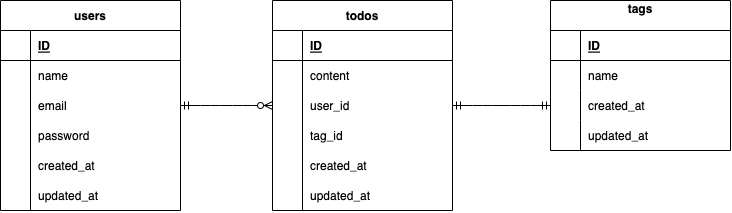

The diagram above was exported from draw.io. Its source (the exported page's mxGraphModel, read from the mxfile embedded in the PNG):
<mxGraphModel dx="1148" dy="682" grid="1" gridSize="10" guides="1" tooltips="1" connect="1" arrows="1" fold="1" page="1" pageScale="1" pageWidth="1169" pageHeight="827" math="0" shadow="0">
  <root>
    <mxCell id="0" />
    <mxCell id="1" parent="0" />
    <mxCell id="2" value="users" style="shape=table;startSize=30;container=1;collapsible=1;childLayout=tableLayout;fixedRows=1;rowLines=0;fontStyle=1;align=center;resizeLast=1;" vertex="1" parent="1">
      <mxGeometry x="230" y="309" width="180" height="210" as="geometry" />
    </mxCell>
    <mxCell id="3" value="" style="shape=partialRectangle;collapsible=0;dropTarget=0;pointerEvents=0;fillColor=none;top=0;left=0;bottom=1;right=0;points=[[0,0.5],[1,0.5]];portConstraint=eastwest;" vertex="1" parent="2">
      <mxGeometry y="30" width="180" height="30" as="geometry" />
    </mxCell>
    <mxCell id="4" value="" style="shape=partialRectangle;connectable=0;fillColor=none;top=0;left=0;bottom=0;right=0;fontStyle=1;overflow=hidden;" vertex="1" parent="3">
      <mxGeometry width="30" height="30" as="geometry">
        <mxRectangle width="30" height="30" as="alternateBounds" />
      </mxGeometry>
    </mxCell>
    <mxCell id="5" value="ID" style="shape=partialRectangle;connectable=0;fillColor=none;top=0;left=0;bottom=0;right=0;align=left;spacingLeft=6;fontStyle=5;overflow=hidden;" vertex="1" parent="3">
      <mxGeometry x="30" width="150" height="30" as="geometry">
        <mxRectangle width="150" height="30" as="alternateBounds" />
      </mxGeometry>
    </mxCell>
    <mxCell id="6" value="" style="shape=partialRectangle;collapsible=0;dropTarget=0;pointerEvents=0;fillColor=none;top=0;left=0;bottom=0;right=0;points=[[0,0.5],[1,0.5]];portConstraint=eastwest;" vertex="1" parent="2">
      <mxGeometry y="60" width="180" height="30" as="geometry" />
    </mxCell>
    <mxCell id="7" value="" style="shape=partialRectangle;connectable=0;fillColor=none;top=0;left=0;bottom=0;right=0;editable=1;overflow=hidden;" vertex="1" parent="6">
      <mxGeometry width="30" height="30" as="geometry">
        <mxRectangle width="30" height="30" as="alternateBounds" />
      </mxGeometry>
    </mxCell>
    <mxCell id="8" value="name" style="shape=partialRectangle;connectable=0;fillColor=none;top=0;left=0;bottom=0;right=0;align=left;spacingLeft=6;overflow=hidden;" vertex="1" parent="6">
      <mxGeometry x="30" width="150" height="30" as="geometry">
        <mxRectangle width="150" height="30" as="alternateBounds" />
      </mxGeometry>
    </mxCell>
    <mxCell id="9" value="" style="shape=partialRectangle;collapsible=0;dropTarget=0;pointerEvents=0;fillColor=none;top=0;left=0;bottom=0;right=0;points=[[0,0.5],[1,0.5]];portConstraint=eastwest;" vertex="1" parent="2">
      <mxGeometry y="90" width="180" height="30" as="geometry" />
    </mxCell>
    <mxCell id="10" value="" style="shape=partialRectangle;connectable=0;fillColor=none;top=0;left=0;bottom=0;right=0;editable=1;overflow=hidden;" vertex="1" parent="9">
      <mxGeometry width="30" height="30" as="geometry">
        <mxRectangle width="30" height="30" as="alternateBounds" />
      </mxGeometry>
    </mxCell>
    <mxCell id="11" value="email" style="shape=partialRectangle;connectable=0;fillColor=none;top=0;left=0;bottom=0;right=0;align=left;spacingLeft=6;overflow=hidden;" vertex="1" parent="9">
      <mxGeometry x="30" width="150" height="30" as="geometry">
        <mxRectangle width="150" height="30" as="alternateBounds" />
      </mxGeometry>
    </mxCell>
    <mxCell id="12" value="" style="shape=partialRectangle;collapsible=0;dropTarget=0;pointerEvents=0;fillColor=none;top=0;left=0;bottom=0;right=0;points=[[0,0.5],[1,0.5]];portConstraint=eastwest;" vertex="1" parent="2">
      <mxGeometry y="120" width="180" height="30" as="geometry" />
    </mxCell>
    <mxCell id="13" value="" style="shape=partialRectangle;connectable=0;fillColor=none;top=0;left=0;bottom=0;right=0;editable=1;overflow=hidden;" vertex="1" parent="12">
      <mxGeometry width="30" height="30" as="geometry">
        <mxRectangle width="30" height="30" as="alternateBounds" />
      </mxGeometry>
    </mxCell>
    <mxCell id="14" value="password" style="shape=partialRectangle;connectable=0;fillColor=none;top=0;left=0;bottom=0;right=0;align=left;spacingLeft=6;overflow=hidden;" vertex="1" parent="12">
      <mxGeometry x="30" width="150" height="30" as="geometry">
        <mxRectangle width="150" height="30" as="alternateBounds" />
      </mxGeometry>
    </mxCell>
    <mxCell id="31" value="" style="shape=partialRectangle;collapsible=0;dropTarget=0;pointerEvents=0;fillColor=none;top=0;left=0;bottom=0;right=0;points=[[0,0.5],[1,0.5]];portConstraint=eastwest;" vertex="1" parent="1">
      <mxGeometry x="230" y="459" width="180" height="30" as="geometry" />
    </mxCell>
    <mxCell id="32" value="" style="shape=partialRectangle;connectable=0;fillColor=none;top=0;left=0;bottom=0;right=0;editable=1;overflow=hidden;" vertex="1" parent="31">
      <mxGeometry width="30" height="30" as="geometry">
        <mxRectangle width="30" height="30" as="alternateBounds" />
      </mxGeometry>
    </mxCell>
    <mxCell id="33" value="created_at" style="shape=partialRectangle;connectable=0;fillColor=none;top=0;left=0;bottom=0;right=0;align=left;spacingLeft=6;overflow=hidden;" vertex="1" parent="31">
      <mxGeometry x="30" width="150" height="30" as="geometry">
        <mxRectangle width="150" height="30" as="alternateBounds" />
      </mxGeometry>
    </mxCell>
    <mxCell id="34" value="updated_at" style="shape=partialRectangle;connectable=0;fillColor=none;top=0;left=0;bottom=0;right=0;align=left;spacingLeft=6;overflow=hidden;strokeWidth=2;perimeterSpacing=4;" vertex="1" parent="1">
      <mxGeometry x="260" y="489" width="150" height="30" as="geometry">
        <mxRectangle width="150" height="30" as="alternateBounds" />
      </mxGeometry>
    </mxCell>
    <mxCell id="36" value="" style="shape=partialRectangle;connectable=0;top=0;left=0;bottom=0;right=0;editable=1;overflow=hidden;fillColor=none;perimeterSpacing=5;" vertex="1" parent="1">
      <mxGeometry x="230" y="459" width="30" height="30" as="geometry">
        <mxRectangle width="30" height="30" as="alternateBounds" />
      </mxGeometry>
    </mxCell>
    <mxCell id="38" value="" style="endArrow=none;html=1;rounded=0;fontFamily=Helvetica;fontSize=12;fontColor=default;" edge="1" parent="1">
      <mxGeometry relative="1" as="geometry">
        <mxPoint x="260" y="369" as="sourcePoint" />
        <mxPoint x="260" y="519" as="targetPoint" />
      </mxGeometry>
    </mxCell>
    <mxCell id="39" value="todos" style="shape=table;startSize=30;container=1;collapsible=1;childLayout=tableLayout;fixedRows=1;rowLines=0;fontStyle=1;align=center;resizeLast=1;" vertex="1" parent="1">
      <mxGeometry x="502" y="309" width="180" height="210" as="geometry" />
    </mxCell>
    <mxCell id="40" value="" style="shape=partialRectangle;collapsible=0;dropTarget=0;pointerEvents=0;fillColor=none;top=0;left=0;bottom=1;right=0;points=[[0,0.5],[1,0.5]];portConstraint=eastwest;" vertex="1" parent="39">
      <mxGeometry y="30" width="180" height="30" as="geometry" />
    </mxCell>
    <mxCell id="41" value="" style="shape=partialRectangle;connectable=0;fillColor=none;top=0;left=0;bottom=0;right=0;fontStyle=1;overflow=hidden;" vertex="1" parent="40">
      <mxGeometry width="30" height="30" as="geometry">
        <mxRectangle width="30" height="30" as="alternateBounds" />
      </mxGeometry>
    </mxCell>
    <mxCell id="42" value="ID" style="shape=partialRectangle;connectable=0;fillColor=none;top=0;left=0;bottom=0;right=0;align=left;spacingLeft=6;fontStyle=5;overflow=hidden;" vertex="1" parent="40">
      <mxGeometry x="30" width="150" height="30" as="geometry">
        <mxRectangle width="150" height="30" as="alternateBounds" />
      </mxGeometry>
    </mxCell>
    <mxCell id="43" value="" style="shape=partialRectangle;collapsible=0;dropTarget=0;pointerEvents=0;fillColor=none;top=0;left=0;bottom=0;right=0;points=[[0,0.5],[1,0.5]];portConstraint=eastwest;" vertex="1" parent="39">
      <mxGeometry y="60" width="180" height="30" as="geometry" />
    </mxCell>
    <mxCell id="44" value="" style="shape=partialRectangle;connectable=0;fillColor=none;top=0;left=0;bottom=0;right=0;editable=1;overflow=hidden;" vertex="1" parent="43">
      <mxGeometry width="30" height="30" as="geometry">
        <mxRectangle width="30" height="30" as="alternateBounds" />
      </mxGeometry>
    </mxCell>
    <mxCell id="45" value="content" style="shape=partialRectangle;connectable=0;fillColor=none;top=0;left=0;bottom=0;right=0;align=left;spacingLeft=6;overflow=hidden;" vertex="1" parent="43">
      <mxGeometry x="30" width="150" height="30" as="geometry">
        <mxRectangle width="150" height="30" as="alternateBounds" />
      </mxGeometry>
    </mxCell>
    <mxCell id="46" value="" style="shape=partialRectangle;collapsible=0;dropTarget=0;pointerEvents=0;fillColor=none;top=0;left=0;bottom=0;right=0;points=[[0,0.5],[1,0.5]];portConstraint=eastwest;" vertex="1" parent="39">
      <mxGeometry y="90" width="180" height="30" as="geometry" />
    </mxCell>
    <mxCell id="47" value="" style="shape=partialRectangle;connectable=0;fillColor=none;top=0;left=0;bottom=0;right=0;editable=1;overflow=hidden;" vertex="1" parent="46">
      <mxGeometry width="30" height="30" as="geometry">
        <mxRectangle width="30" height="30" as="alternateBounds" />
      </mxGeometry>
    </mxCell>
    <mxCell id="48" value="user_id" style="shape=partialRectangle;connectable=0;fillColor=none;top=0;left=0;bottom=0;right=0;align=left;spacingLeft=6;overflow=hidden;" vertex="1" parent="46">
      <mxGeometry x="30" width="150" height="30" as="geometry">
        <mxRectangle width="150" height="30" as="alternateBounds" />
      </mxGeometry>
    </mxCell>
    <mxCell id="49" value="" style="shape=partialRectangle;collapsible=0;dropTarget=0;pointerEvents=0;fillColor=none;top=0;left=0;bottom=0;right=0;points=[[0,0.5],[1,0.5]];portConstraint=eastwest;" vertex="1" parent="39">
      <mxGeometry y="120" width="180" height="30" as="geometry" />
    </mxCell>
    <mxCell id="50" value="" style="shape=partialRectangle;connectable=0;fillColor=none;top=0;left=0;bottom=0;right=0;editable=1;overflow=hidden;" vertex="1" parent="49">
      <mxGeometry width="30" height="30" as="geometry">
        <mxRectangle width="30" height="30" as="alternateBounds" />
      </mxGeometry>
    </mxCell>
    <mxCell id="51" value="tag_id" style="shape=partialRectangle;connectable=0;fillColor=none;top=0;left=0;bottom=0;right=0;align=left;spacingLeft=6;overflow=hidden;" vertex="1" parent="49">
      <mxGeometry x="30" width="150" height="30" as="geometry">
        <mxRectangle width="150" height="30" as="alternateBounds" />
      </mxGeometry>
    </mxCell>
    <mxCell id="52" value="" style="shape=partialRectangle;collapsible=0;dropTarget=0;pointerEvents=0;fillColor=none;top=0;left=0;bottom=0;right=0;points=[[0,0.5],[1,0.5]];portConstraint=eastwest;" vertex="1" parent="1">
      <mxGeometry x="502" y="459" width="180" height="30" as="geometry" />
    </mxCell>
    <mxCell id="53" value="" style="shape=partialRectangle;connectable=0;fillColor=none;top=0;left=0;bottom=0;right=0;editable=1;overflow=hidden;" vertex="1" parent="52">
      <mxGeometry width="30" height="30" as="geometry">
        <mxRectangle width="30" height="30" as="alternateBounds" />
      </mxGeometry>
    </mxCell>
    <mxCell id="54" value="created_at" style="shape=partialRectangle;connectable=0;fillColor=none;top=0;left=0;bottom=0;right=0;align=left;spacingLeft=6;overflow=hidden;" vertex="1" parent="52">
      <mxGeometry x="30" width="150" height="30" as="geometry">
        <mxRectangle width="150" height="30" as="alternateBounds" />
      </mxGeometry>
    </mxCell>
    <mxCell id="55" value="updated_at" style="shape=partialRectangle;connectable=0;fillColor=none;top=0;left=0;bottom=0;right=0;align=left;spacingLeft=6;overflow=hidden;strokeWidth=2;perimeterSpacing=4;" vertex="1" parent="1">
      <mxGeometry x="532" y="489" width="150" height="30" as="geometry">
        <mxRectangle width="150" height="30" as="alternateBounds" />
      </mxGeometry>
    </mxCell>
    <mxCell id="56" value="" style="shape=partialRectangle;connectable=0;top=0;left=0;bottom=0;right=0;editable=1;overflow=hidden;fillColor=none;perimeterSpacing=5;" vertex="1" parent="1">
      <mxGeometry x="502" y="459" width="30" height="30" as="geometry">
        <mxRectangle width="30" height="30" as="alternateBounds" />
      </mxGeometry>
    </mxCell>
    <mxCell id="57" value="" style="endArrow=none;html=1;rounded=0;fontFamily=Helvetica;fontSize=12;fontColor=default;" edge="1" parent="1">
      <mxGeometry relative="1" as="geometry">
        <mxPoint x="532" y="369" as="sourcePoint" />
        <mxPoint x="532" y="519" as="targetPoint" />
      </mxGeometry>
    </mxCell>
    <mxCell id="65" value="tags&#10;" style="shape=table;startSize=30;container=1;collapsible=1;childLayout=tableLayout;fixedRows=1;rowLines=0;fontStyle=1;align=center;resizeLast=1;" vertex="1" parent="1">
      <mxGeometry x="780" y="309" width="180" height="150" as="geometry" />
    </mxCell>
    <mxCell id="66" value="" style="shape=partialRectangle;collapsible=0;dropTarget=0;pointerEvents=0;fillColor=none;top=0;left=0;bottom=1;right=0;points=[[0,0.5],[1,0.5]];portConstraint=eastwest;" vertex="1" parent="65">
      <mxGeometry y="30" width="180" height="30" as="geometry" />
    </mxCell>
    <mxCell id="67" value="" style="shape=partialRectangle;connectable=0;fillColor=none;top=0;left=0;bottom=0;right=0;fontStyle=1;overflow=hidden;" vertex="1" parent="66">
      <mxGeometry width="30" height="30" as="geometry">
        <mxRectangle width="30" height="30" as="alternateBounds" />
      </mxGeometry>
    </mxCell>
    <mxCell id="68" value="ID" style="shape=partialRectangle;connectable=0;fillColor=none;top=0;left=0;bottom=0;right=0;align=left;spacingLeft=6;fontStyle=5;overflow=hidden;" vertex="1" parent="66">
      <mxGeometry x="30" width="150" height="30" as="geometry">
        <mxRectangle width="150" height="30" as="alternateBounds" />
      </mxGeometry>
    </mxCell>
    <mxCell id="69" value="" style="shape=partialRectangle;collapsible=0;dropTarget=0;pointerEvents=0;fillColor=none;top=0;left=0;bottom=0;right=0;points=[[0,0.5],[1,0.5]];portConstraint=eastwest;" vertex="1" parent="65">
      <mxGeometry y="60" width="180" height="30" as="geometry" />
    </mxCell>
    <mxCell id="70" value="" style="shape=partialRectangle;connectable=0;fillColor=none;top=0;left=0;bottom=0;right=0;editable=1;overflow=hidden;" vertex="1" parent="69">
      <mxGeometry width="30" height="30" as="geometry">
        <mxRectangle width="30" height="30" as="alternateBounds" />
      </mxGeometry>
    </mxCell>
    <mxCell id="71" value="name" style="shape=partialRectangle;connectable=0;fillColor=none;top=0;left=0;bottom=0;right=0;align=left;spacingLeft=6;overflow=hidden;" vertex="1" parent="69">
      <mxGeometry x="30" width="150" height="30" as="geometry">
        <mxRectangle width="150" height="30" as="alternateBounds" />
      </mxGeometry>
    </mxCell>
    <mxCell id="72" value="" style="shape=partialRectangle;collapsible=0;dropTarget=0;pointerEvents=0;fillColor=none;top=0;left=0;bottom=0;right=0;points=[[0,0.5],[1,0.5]];portConstraint=eastwest;" vertex="1" parent="65">
      <mxGeometry y="90" width="180" height="30" as="geometry" />
    </mxCell>
    <mxCell id="73" value="" style="shape=partialRectangle;connectable=0;fillColor=none;top=0;left=0;bottom=0;right=0;editable=1;overflow=hidden;" vertex="1" parent="72">
      <mxGeometry width="30" height="30" as="geometry">
        <mxRectangle width="30" height="30" as="alternateBounds" />
      </mxGeometry>
    </mxCell>
    <mxCell id="74" value="" style="shape=partialRectangle;connectable=0;fillColor=none;top=0;left=0;bottom=0;right=0;align=left;spacingLeft=6;overflow=hidden;" vertex="1" parent="72">
      <mxGeometry x="30" width="150" height="30" as="geometry">
        <mxRectangle width="150" height="30" as="alternateBounds" />
      </mxGeometry>
    </mxCell>
    <mxCell id="75" value="" style="shape=partialRectangle;collapsible=0;dropTarget=0;pointerEvents=0;fillColor=none;top=0;left=0;bottom=0;right=0;points=[[0,0.5],[1,0.5]];portConstraint=eastwest;" vertex="1" parent="65">
      <mxGeometry y="120" width="180" height="30" as="geometry" />
    </mxCell>
    <mxCell id="76" value="" style="shape=partialRectangle;connectable=0;fillColor=none;top=0;left=0;bottom=0;right=0;editable=1;overflow=hidden;" vertex="1" parent="75">
      <mxGeometry width="30" height="30" as="geometry">
        <mxRectangle width="30" height="30" as="alternateBounds" />
      </mxGeometry>
    </mxCell>
    <mxCell id="77" value="" style="shape=partialRectangle;connectable=0;fillColor=none;top=0;left=0;bottom=0;right=0;align=left;spacingLeft=6;overflow=hidden;" vertex="1" parent="75">
      <mxGeometry x="30" width="150" height="30" as="geometry">
        <mxRectangle width="150" height="30" as="alternateBounds" />
      </mxGeometry>
    </mxCell>
    <mxCell id="78" value="" style="shape=partialRectangle;collapsible=0;dropTarget=0;pointerEvents=0;fillColor=none;top=0;left=0;bottom=0;right=0;points=[[0,0.5],[1,0.5]];portConstraint=eastwest;" vertex="1" parent="1">
      <mxGeometry x="727" y="399" width="180" height="30" as="geometry" />
    </mxCell>
    <mxCell id="79" value="" style="shape=partialRectangle;connectable=0;fillColor=none;top=0;left=0;bottom=0;right=0;editable=1;overflow=hidden;" vertex="1" parent="78">
      <mxGeometry width="30" height="30" as="geometry">
        <mxRectangle width="30" height="30" as="alternateBounds" />
      </mxGeometry>
    </mxCell>
    <mxCell id="80" value="created_at" style="shape=partialRectangle;connectable=0;fillColor=none;top=0;left=0;bottom=0;right=0;align=left;spacingLeft=6;overflow=hidden;" vertex="1" parent="78">
      <mxGeometry x="83" width="150" height="30" as="geometry">
        <mxRectangle width="150" height="30" as="alternateBounds" />
      </mxGeometry>
    </mxCell>
    <mxCell id="81" value="updated_at" style="shape=partialRectangle;connectable=0;fillColor=none;top=0;left=0;bottom=0;right=0;align=left;spacingLeft=6;overflow=hidden;strokeWidth=2;perimeterSpacing=4;" vertex="1" parent="1">
      <mxGeometry x="810" y="429" width="150" height="30" as="geometry">
        <mxRectangle width="150" height="30" as="alternateBounds" />
      </mxGeometry>
    </mxCell>
    <mxCell id="82" value="" style="shape=partialRectangle;connectable=0;top=0;left=0;bottom=0;right=0;editable=1;overflow=hidden;fillColor=none;perimeterSpacing=5;" vertex="1" parent="1">
      <mxGeometry x="727" y="459" width="30" height="30" as="geometry">
        <mxRectangle width="30" height="30" as="alternateBounds" />
      </mxGeometry>
    </mxCell>
    <mxCell id="84" value="" style="edgeStyle=entityRelationEdgeStyle;fontSize=12;html=1;endArrow=ERzeroToMany;startArrow=ERmandOne;fontFamily=Helvetica;fontColor=default;exitX=1;exitY=0.5;exitDx=0;exitDy=0;entryX=0;entryY=0.5;entryDx=0;entryDy=0;" edge="1" parent="1" source="9" target="46">
      <mxGeometry width="100" height="100" relative="1" as="geometry">
        <mxPoint x="570" y="500" as="sourcePoint" />
        <mxPoint x="670" y="400" as="targetPoint" />
      </mxGeometry>
    </mxCell>
    <mxCell id="87" value="" style="edgeStyle=entityRelationEdgeStyle;fontSize=12;html=1;endArrow=ERmandOne;startArrow=ERmandOne;fontFamily=Helvetica;fontColor=default;exitX=1;exitY=0.5;exitDx=0;exitDy=0;entryX=0;entryY=0.5;entryDx=0;entryDy=0;" edge="1" parent="1" source="39" target="72">
      <mxGeometry width="100" height="100" relative="1" as="geometry">
        <mxPoint x="670" y="500" as="sourcePoint" />
        <mxPoint x="770" y="400" as="targetPoint" />
      </mxGeometry>
    </mxCell>
  </root>
</mxGraphModel>